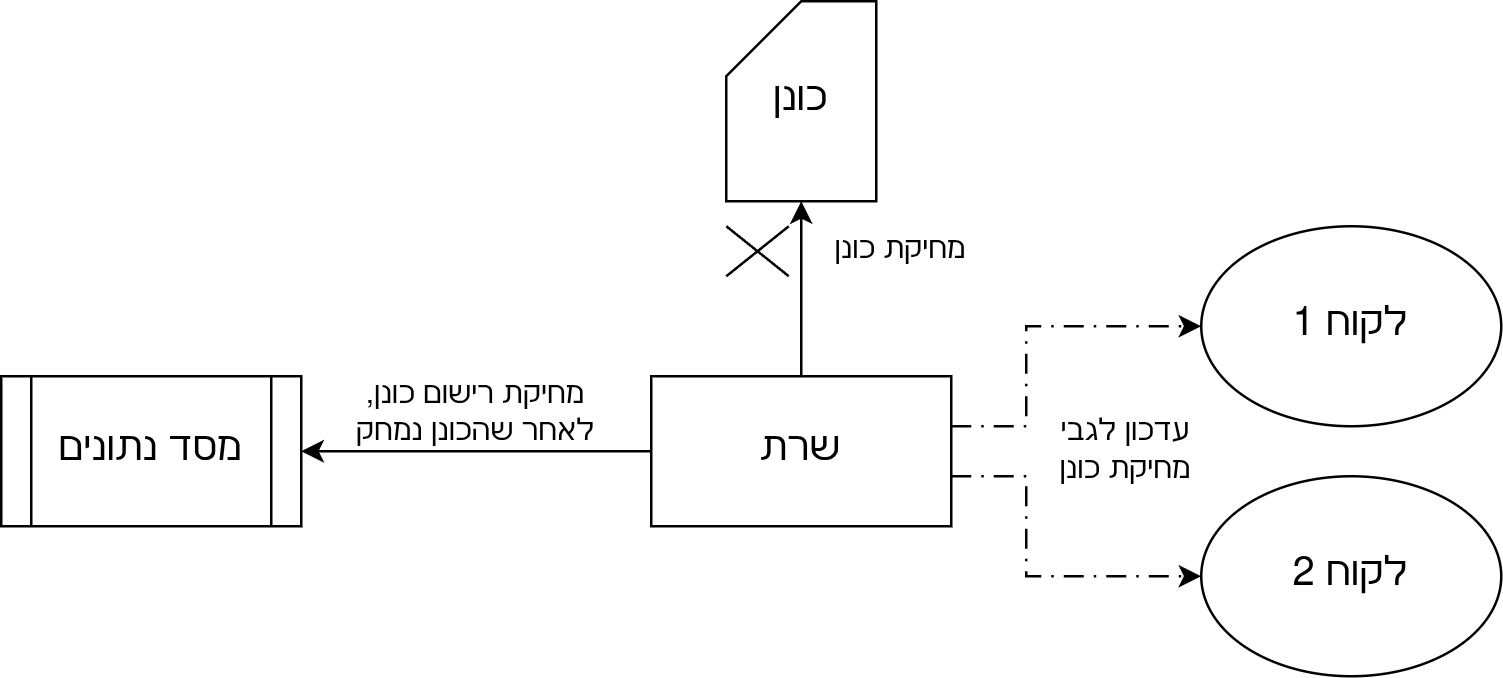

The diagram above was exported from draw.io. Its source (the exported page's mxGraphModel, read from the mxfile embedded in the PNG):
<mxGraphModel dx="570" dy="337" grid="1" gridSize="10" guides="1" tooltips="1" connect="1" arrows="1" fold="1" page="1" pageScale="1" pageWidth="850" pageHeight="1100" math="0" shadow="0">
  <root>
    <mxCell id="0" />
    <mxCell id="1" parent="0" />
    <mxCell id="6S9fLqL2uVPfHSbeeUet-3" edge="1" parent="1" source="6S9fLqL2uVPfHSbeeUet-1" style="edgeStyle=orthogonalEdgeStyle;rounded=0;orthogonalLoop=1;jettySize=auto;html=1;entryX=1;entryY=0.5;entryDx=0;entryDy=0;" target="6S9fLqL2uVPfHSbeeUet-2">
      <mxGeometry relative="1" as="geometry">
        <Array as="points" />
      </mxGeometry>
    </mxCell>
    <mxCell id="CyKaizcQxw6H0VS3D7dg-9" edge="1" parent="1" source="6S9fLqL2uVPfHSbeeUet-1" style="edgeStyle=orthogonalEdgeStyle;rounded=0;orthogonalLoop=1;jettySize=auto;html=1;entryX=0;entryY=0.5;entryDx=0;entryDy=0;dashed=1;dashPattern=8 4 1 4;" target="CyKaizcQxw6H0VS3D7dg-8">
      <mxGeometry relative="1" as="geometry">
        <Array as="points">
          <mxPoint x="560" y="370" />
          <mxPoint x="560" y="410" />
        </Array>
      </mxGeometry>
    </mxCell>
    <mxCell id="CyKaizcQxw6H0VS3D7dg-10" edge="1" parent="1" source="6S9fLqL2uVPfHSbeeUet-1" style="edgeStyle=orthogonalEdgeStyle;rounded=0;orthogonalLoop=1;jettySize=auto;html=1;dashed=1;dashPattern=8 4 1 4;" target="CyKaizcQxw6H0VS3D7dg-7">
      <mxGeometry relative="1" as="geometry">
        <Array as="points">
          <mxPoint x="560" y="350" />
          <mxPoint x="560" y="310" />
        </Array>
      </mxGeometry>
    </mxCell>
    <mxCell id="6S9fLqL2uVPfHSbeeUet-1" parent="1" style="rounded=0;whiteSpace=wrap;html=1;" value="&lt;font style=&quot;font-size: 16px;&quot;&gt;שרת&lt;/font&gt;" vertex="1">
      <mxGeometry height="60" width="120" x="410" y="330" as="geometry" />
    </mxCell>
    <mxCell id="6S9fLqL2uVPfHSbeeUet-2" parent="1" style="shape=process;whiteSpace=wrap;html=1;backgroundOutline=1;" value="&lt;font style=&quot;font-size: 16px;&quot;&gt;מסד נתונים&lt;/font&gt;" vertex="1">
      <mxGeometry height="60" width="120" x="150" y="330" as="geometry" />
    </mxCell>
    <mxCell id="CyKaizcQxw6H0VS3D7dg-1" parent="1" style="text;html=1;whiteSpace=wrap;strokeColor=none;fillColor=none;align=center;verticalAlign=middle;rounded=0;" value="מחיקת רישום כונן, לאחר שהכונן נמחק" vertex="1">
      <mxGeometry height="30" width="100" x="290" y="330" as="geometry" />
    </mxCell>
    <mxCell id="CyKaizcQxw6H0VS3D7dg-2" parent="1" style="shape=card;whiteSpace=wrap;html=1;" value="&lt;font style=&quot;font-size: 16px;&quot;&gt;כונן&lt;/font&gt;" vertex="1">
      <mxGeometry height="80" width="60" x="440" y="180" as="geometry" />
    </mxCell>
    <mxCell id="CyKaizcQxw6H0VS3D7dg-3" edge="1" parent="1" source="6S9fLqL2uVPfHSbeeUet-1" style="edgeStyle=orthogonalEdgeStyle;rounded=0;orthogonalLoop=1;jettySize=auto;html=1;entryX=0.5;entryY=1;entryDx=0;entryDy=0;entryPerimeter=0;" target="CyKaizcQxw6H0VS3D7dg-2">
      <mxGeometry relative="1" as="geometry" />
    </mxCell>
    <mxCell id="CyKaizcQxw6H0VS3D7dg-4" parent="1" style="shape=mxgraph.sysml.x;" value="" vertex="1">
      <mxGeometry height="20" width="25" x="440" y="270" as="geometry" />
    </mxCell>
    <mxCell id="CyKaizcQxw6H0VS3D7dg-5" parent="1" style="text;html=1;whiteSpace=wrap;strokeColor=none;fillColor=none;align=center;verticalAlign=middle;rounded=0;" value="מחיקת כונן" vertex="1">
      <mxGeometry height="30" width="60" x="480" y="265" as="geometry" />
    </mxCell>
    <mxCell id="CyKaizcQxw6H0VS3D7dg-7" parent="1" style="ellipse;whiteSpace=wrap;html=1;" value="&lt;font style=&quot;font-size: 16px;&quot;&gt;לקוח 1&lt;/font&gt;" vertex="1">
      <mxGeometry height="80" width="120" x="630" y="270" as="geometry" />
    </mxCell>
    <mxCell id="CyKaizcQxw6H0VS3D7dg-8" parent="1" style="ellipse;whiteSpace=wrap;html=1;" value="&lt;font style=&quot;font-size: 16px;&quot;&gt;לקוח 2&lt;/font&gt;" vertex="1">
      <mxGeometry height="80" width="120" x="630" y="370" as="geometry" />
    </mxCell>
    <mxCell id="CyKaizcQxw6H0VS3D7dg-11" parent="1" style="text;html=1;whiteSpace=wrap;strokeColor=none;fillColor=none;align=center;verticalAlign=middle;rounded=0;" value="עדכון לגבי מחיקת כונן" vertex="1">
      <mxGeometry height="30" width="60" x="570" y="345" as="geometry" />
    </mxCell>
  </root>
</mxGraphModel>